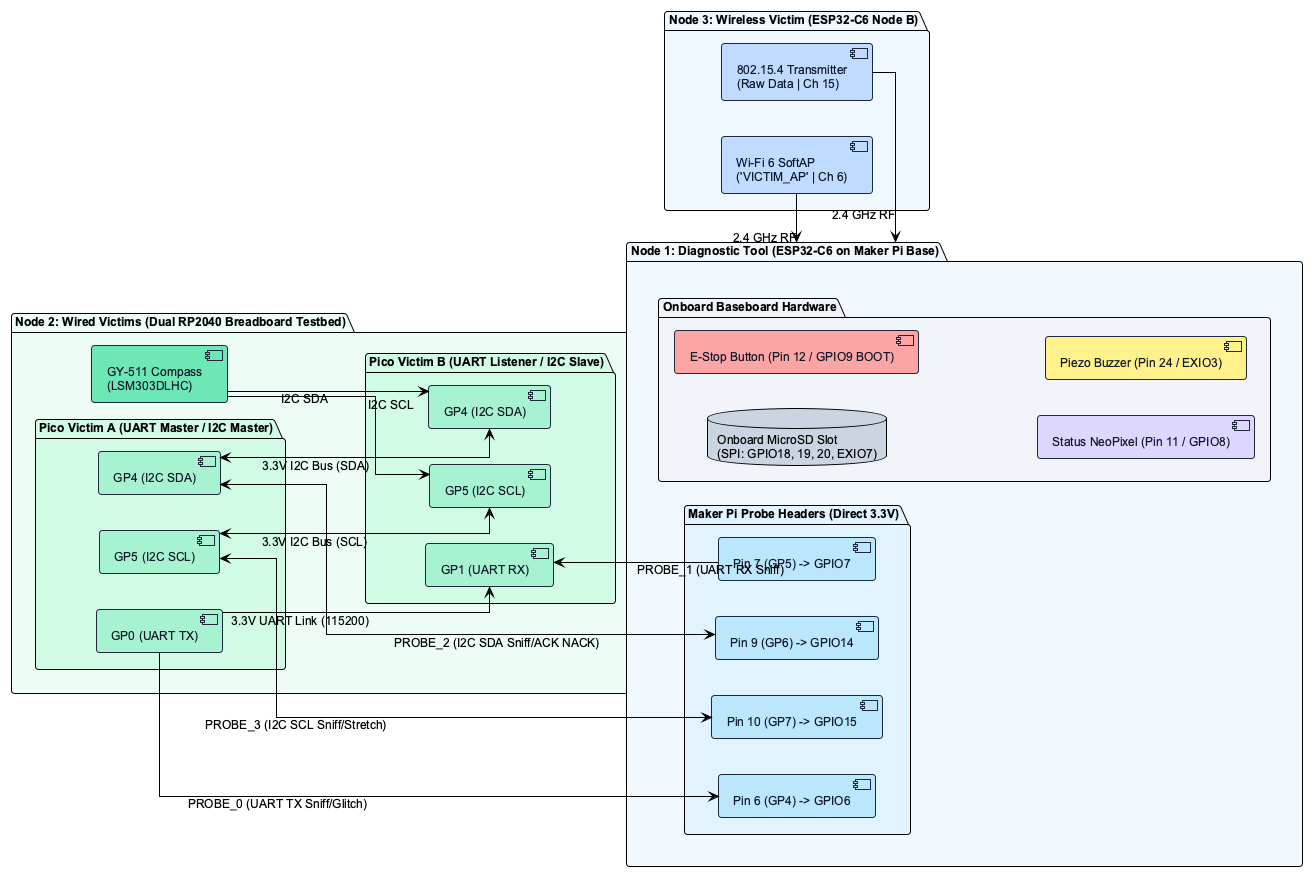

The diagram above was rendered by PlantUML. Its source (embedded in the PNG):
@startuml hardware_interconnect
!theme plain
left to right direction
skinparam backgroundColor #FFFFFF
skinparam defaultFontName Arial
skinparam defaultFontSize 12
skinparam shadowing false
skinparam roundcorner 6
skinparam linetype ortho

skinparam component {
    BorderColor #1E293B
    BackgroundColor #F8FAFC
    FontColor #0F172A
    FontSize 12
}

' ==================== NODE 2: WIRED VICTIMS (BREADBOARD) ====================
package "Node 2: Wired Victims (Dual RP2040 Breadboard Testbed)" as PKG_BREADBOARD #ECFDF5 {
    package "Pico Victim A (UART Master / I2C Master)" as PKG_PICO_A #D1FAE5 {
        component "GP0 (UART TX)" as PA_TX #A7F3D0
        component "GP4 (I2C SDA)" as PA_SDA #A7F3D0
        component "GP5 (I2C SCL)" as PA_SCL #A7F3D0
    }

    package "Pico Victim B (UART Listener / I2C Slave)" as PKG_PICO_B #D1FAE5 {
        component "GP1 (UART RX)" as PB_RX #A7F3D0
        component "GP4 (I2C SDA)" as PB_SDA #A7F3D0
        component "GP5 (I2C SCL)" as PB_SCL #A7F3D0
    }

    component "GY-511 Compass\n(LSM303DLHC)" as SENSOR #6EE7B7

    ' Breadboard inter-pico links
    PA_TX --> PB_RX : 3.3V UART Link (115200)
    PA_SDA <--> PB_SDA : 3.3V I2C Bus (SDA)
    PA_SCL <--> PB_SCL : 3.3V I2C Bus (SCL)
    SENSOR --> PB_SDA : I2C SDA
    SENSOR --> PB_SCL : I2C SCL
}

' ==================== NODE 1: DIAGNOSTIC TOOL ====================
package "Node 1: Diagnostic Tool (ESP32-C6 on Maker Pi Base)" as PKG_TOOL #F0F9FF {
    package "Maker Pi Probe Headers (Direct 3.3V)" as TOOL_PROBES #E0F2FE {
        component "Pin 6 (GP4) -> GPIO6"  as T_P0 #BAE6FD
        component "Pin 7 (GP5) -> GPIO7"  as T_P1 #BAE6FD
        component "Pin 9 (GP6) -> GPIO14" as T_P2 #BAE6FD
        component "Pin 10 (GP7) -> GPIO15" as T_P3 #BAE6FD
    }
    
    package "Onboard Baseboard Hardware" as TOOL_BASE #F1F5F9 {
        database "Onboard MicroSD Slot\n(SPI: GPIO18, 19, 20, EXIO7)" as T_SD #CBD5E1
        component "E-Stop Button (Pin 12 / GPIO9 BOOT)" as T_ESTOP #FCA5A5
        component "Status NeoPixel (Pin 11 / GPIO8)" as T_LED #DDD6FE
        component "Piezo Buzzer (Pin 24 / EXIO3)" as T_BUZZ #FEF08A
    }
}

' ==================== NODE 3: WIRELESS VICTIM ====================
package "Node 3: Wireless Victim (ESP32-C6 Node B)" as PKG_WIRELESS #EFF6FF {
    component "Wi-Fi 6 SoftAP\n('VICTIM_AP' | Ch 6)" as W_AP #BFDBFE
    component "802.15.4 Transmitter\n(Raw Data | Ch 15)" as W_ZIGBEE #BFDBFE
}

' --- Direct 3.3V Wire-to-Wire Sniffing & Fault Injection ---
PA_TX --> T_P0  : PROBE_0 (UART TX Sniff/Glitch)
PB_RX <-- T_P1  : PROBE_1 (UART RX Sniff)
PA_SDA <--> T_P2 : PROBE_2 (I2C SDA Sniff/ACK NACK)
PA_SCL <--> T_P3 : PROBE_3 (I2C SCL Sniff/Stretch)

' --- Wireless Over-the-Air Link ---
W_AP -left-> PKG_TOOL : 2.4 GHz RF
W_ZIGBEE -left-> PKG_TOOL : 2.4 GHz RF

@enduml